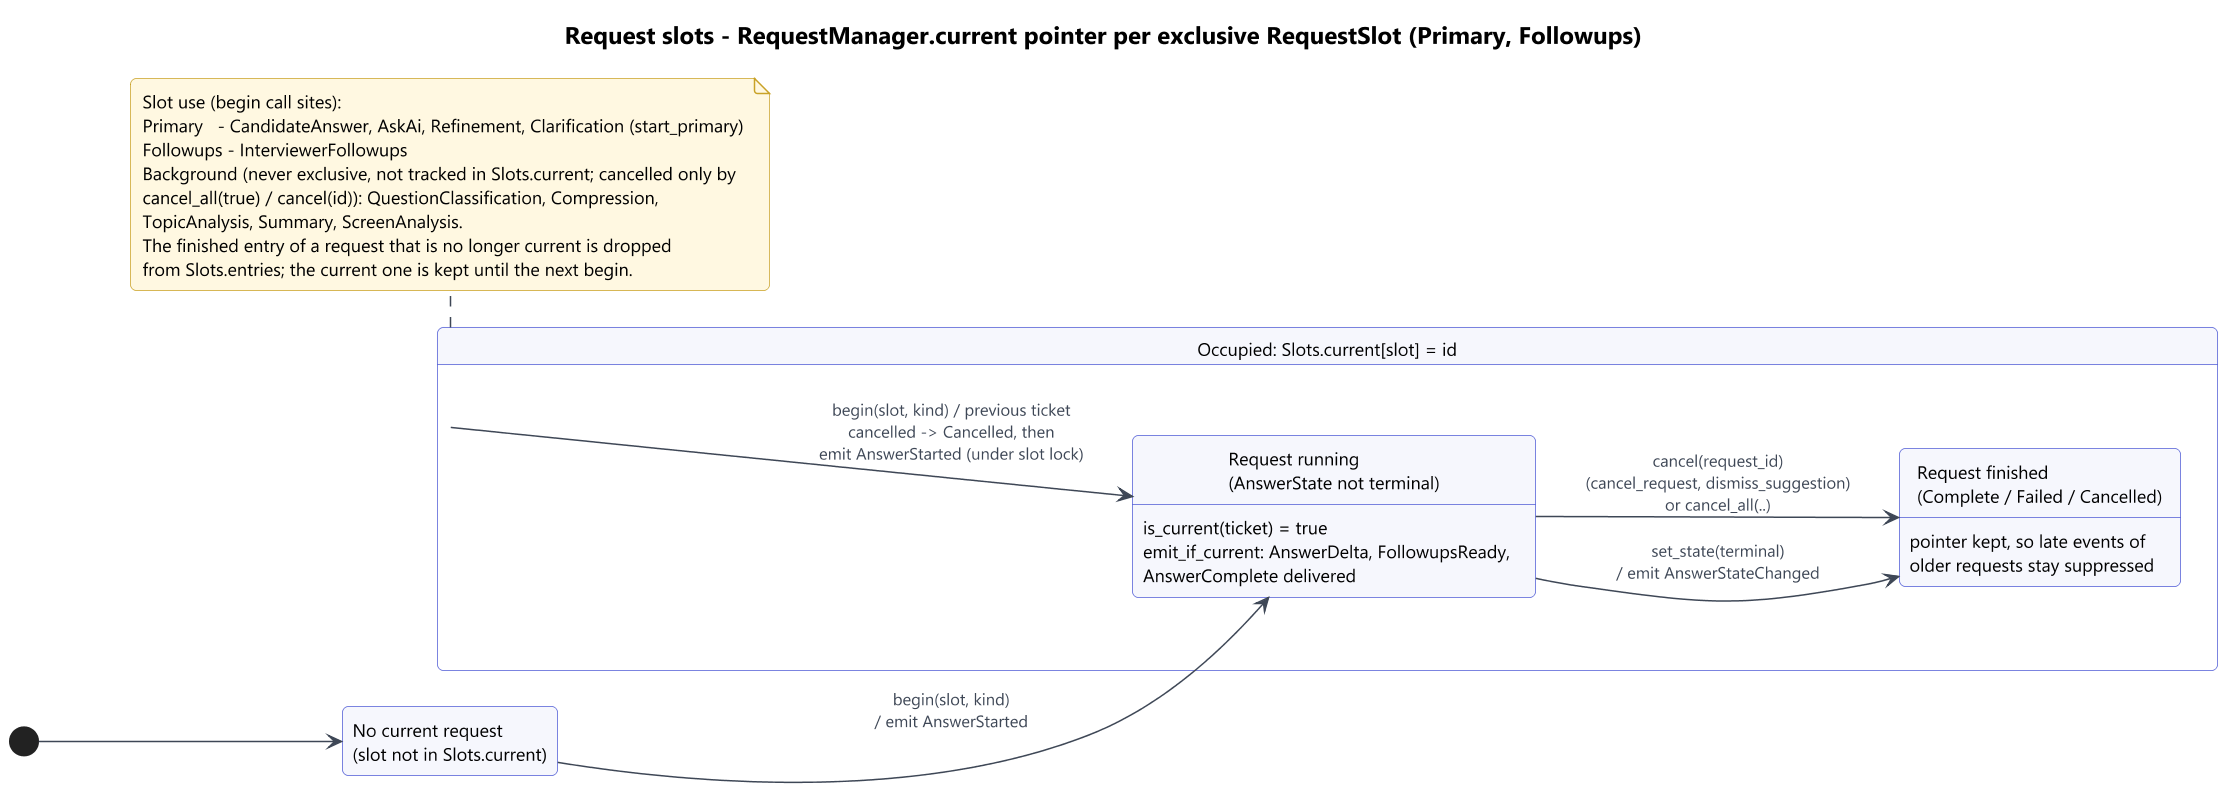

The diagram above was rendered by PlantUML. Its source (embedded in the PNG):
@startuml
!include ../../_style.iuml
' Derived from: crates/openmeet-core/src/types.rs (RequestSlot, RequestKind),
' crates/openmeet-engine/src/requests.rs (Slots { current, entries }, begin, is_current, emit_if_current, set_state, cancel, cancel_all),
' crates/openmeet-engine/src/assist.rs (start_primary, interviewer follow-ups, background begin calls), crates/openmeet-engine/src/screen.rs
title Request slots - RequestManager.current pointer per exclusive RequestSlot (Primary, Followups)

hide empty description
skinparam StateFontSize 12
left to right direction

state "No current request\n(slot not in Slots.current)" as Empty

state "Occupied: Slots.current[slot] = id" as Occupied {
  state "Request running\n(AnswerState not terminal)" as Running : is_current(ticket) = true\nemit_if_current: AnswerDelta, FollowupsReady,\nAnswerComplete delivered
  state "Request finished\n(Complete / Failed / Cancelled)" as Finished : pointer kept, so late events of\nolder requests stay suppressed
  Running --> Finished : set_state(terminal)\n/ emit AnswerStateChanged
  Running --> Finished : cancel(request_id)\n(cancel_request, dismiss_suggestion)\nor cancel_all(..)
}

[*] --> Empty
Empty --> Running : begin(slot, kind)\n/ emit AnswerStarted
Occupied --> Running : begin(slot, kind) / previous ticket\ncancelled -> Cancelled, then\nemit AnswerStarted (under slot lock)

note bottom of Occupied
  Slot use (begin call sites):
  Primary   - CandidateAnswer, AskAi, Refinement, Clarification (start_primary)
  Followups - InterviewerFollowups
  Background (never exclusive, not tracked in Slots.current; cancelled only by
  cancel_all(true) / cancel(id)): QuestionClassification, Compression,
  TopicAnalysis, Summary, ScreenAnalysis.
  The finished entry of a request that is no longer current is dropped
  from Slots.entries; the current one is kept until the next begin.
end note
@enduml